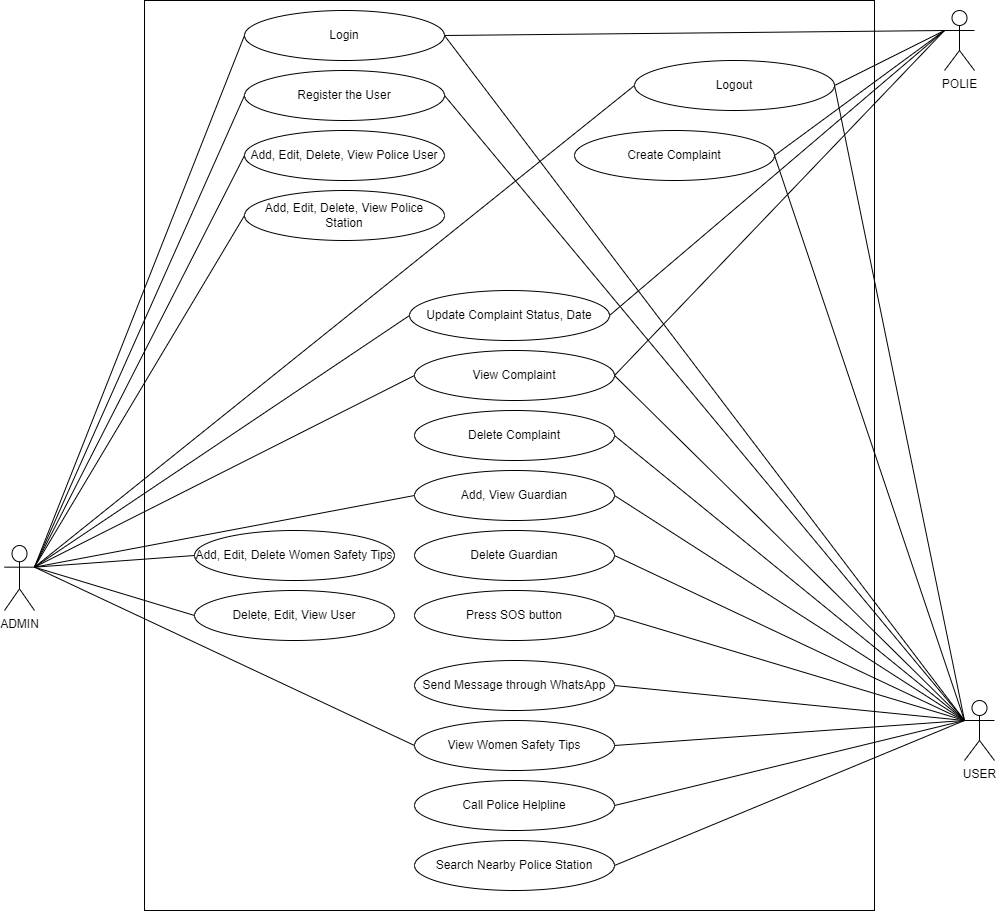

The diagram above was exported from draw.io. Its source (the exported page's mxGraphModel, read from the mxfile embedded in the PNG):
<mxGraphModel dx="1313" dy="686" grid="1" gridSize="10" guides="1" tooltips="1" connect="1" arrows="1" fold="1" page="1" pageScale="1" pageWidth="827" pageHeight="1169" math="0" shadow="0">
  <root>
    <mxCell id="0" />
    <mxCell id="1" parent="0" />
    <mxCell id="18F6FYKzS7y8V1HaqvBQ-91" value="" style="rounded=0;whiteSpace=wrap;html=1;" parent="1" vertex="1">
      <mxGeometry x="220" y="40" width="730" height="910" as="geometry" />
    </mxCell>
    <mxCell id="18F6FYKzS7y8V1HaqvBQ-1" value="Register the User" style="ellipse;whiteSpace=wrap;html=1;" parent="1" vertex="1">
      <mxGeometry x="320" y="110" width="200" height="50" as="geometry" />
    </mxCell>
    <mxCell id="18F6FYKzS7y8V1HaqvBQ-2" value="Login" style="ellipse;whiteSpace=wrap;html=1;" parent="1" vertex="1">
      <mxGeometry x="320" y="50" width="200" height="50" as="geometry" />
    </mxCell>
    <mxCell id="18F6FYKzS7y8V1HaqvBQ-3" value="Add, Edit, Delete, View Police User" style="ellipse;whiteSpace=wrap;html=1;" parent="1" vertex="1">
      <mxGeometry x="320" y="170" width="200" height="50" as="geometry" />
    </mxCell>
    <mxCell id="18F6FYKzS7y8V1HaqvBQ-5" value="Add, Edit, Delete, View Police Station" style="ellipse;whiteSpace=wrap;html=1;" parent="1" vertex="1">
      <mxGeometry x="320" y="230" width="200" height="50" as="geometry" />
    </mxCell>
    <mxCell id="18F6FYKzS7y8V1HaqvBQ-11" value="Create Complaint" style="ellipse;whiteSpace=wrap;html=1;" parent="1" vertex="1">
      <mxGeometry x="650" y="170" width="200" height="50" as="geometry" />
    </mxCell>
    <mxCell id="18F6FYKzS7y8V1HaqvBQ-12" value="Update Complaint Status, Date" style="ellipse;whiteSpace=wrap;html=1;" parent="1" vertex="1">
      <mxGeometry x="485" y="330" width="200" height="50" as="geometry" />
    </mxCell>
    <mxCell id="18F6FYKzS7y8V1HaqvBQ-14" value="Delete Complaint" style="ellipse;whiteSpace=wrap;html=1;" parent="1" vertex="1">
      <mxGeometry x="490" y="450" width="200" height="50" as="geometry" />
    </mxCell>
    <mxCell id="18F6FYKzS7y8V1HaqvBQ-15" value="View Complaint" style="ellipse;whiteSpace=wrap;html=1;" parent="1" vertex="1">
      <mxGeometry x="490" y="390" width="200" height="50" as="geometry" />
    </mxCell>
    <mxCell id="18F6FYKzS7y8V1HaqvBQ-27" value="Delete Guardian" style="ellipse;whiteSpace=wrap;html=1;" parent="1" vertex="1">
      <mxGeometry x="490" y="570" width="200" height="50" as="geometry" />
    </mxCell>
    <mxCell id="18F6FYKzS7y8V1HaqvBQ-29" value="Add, View Guardian" style="ellipse;whiteSpace=wrap;html=1;" parent="1" vertex="1">
      <mxGeometry x="490" y="510" width="200" height="50" as="geometry" />
    </mxCell>
    <mxCell id="18F6FYKzS7y8V1HaqvBQ-30" value="Send Message through WhatsApp" style="ellipse;whiteSpace=wrap;html=1;" parent="1" vertex="1">
      <mxGeometry x="490" y="700" width="200" height="50" as="geometry" />
    </mxCell>
    <mxCell id="18F6FYKzS7y8V1HaqvBQ-31" value="Call Police Helpline" style="ellipse;whiteSpace=wrap;html=1;" parent="1" vertex="1">
      <mxGeometry x="490" y="820" width="200" height="50" as="geometry" />
    </mxCell>
    <mxCell id="18F6FYKzS7y8V1HaqvBQ-32" value="Search Nearby Police Station" style="ellipse;whiteSpace=wrap;html=1;" parent="1" vertex="1">
      <mxGeometry x="490" y="880" width="200" height="50" as="geometry" />
    </mxCell>
    <mxCell id="18F6FYKzS7y8V1HaqvBQ-33" value="Press SOS button" style="ellipse;whiteSpace=wrap;html=1;" parent="1" vertex="1">
      <mxGeometry x="490" y="630" width="200" height="50" as="geometry" />
    </mxCell>
    <mxCell id="18F6FYKzS7y8V1HaqvBQ-39" value="ADMIN" style="shape=umlActor;verticalLabelPosition=bottom;verticalAlign=top;html=1;outlineConnect=0;" parent="1" vertex="1">
      <mxGeometry x="80" y="585" width="30" height="65" as="geometry" />
    </mxCell>
    <mxCell id="18F6FYKzS7y8V1HaqvBQ-40" value="POLIE" style="shape=umlActor;verticalLabelPosition=bottom;verticalAlign=top;html=1;outlineConnect=0;" parent="1" vertex="1">
      <mxGeometry x="1020" y="50" width="30" height="60" as="geometry" />
    </mxCell>
    <mxCell id="18F6FYKzS7y8V1HaqvBQ-41" value="USER" style="shape=umlActor;verticalLabelPosition=bottom;verticalAlign=top;html=1;outlineConnect=0;" parent="1" vertex="1">
      <mxGeometry x="1040" y="740" width="30" height="60" as="geometry" />
    </mxCell>
    <mxCell id="18F6FYKzS7y8V1HaqvBQ-44" value="" style="endArrow=none;html=1;rounded=0;exitX=1;exitY=0.3333333333333333;exitDx=0;exitDy=0;exitPerimeter=0;entryX=0;entryY=0.5;entryDx=0;entryDy=0;" parent="1" source="18F6FYKzS7y8V1HaqvBQ-39" target="18F6FYKzS7y8V1HaqvBQ-1" edge="1">
      <mxGeometry width="50" height="50" relative="1" as="geometry">
        <mxPoint x="190" y="390" as="sourcePoint" />
        <mxPoint x="240" y="340" as="targetPoint" />
      </mxGeometry>
    </mxCell>
    <mxCell id="18F6FYKzS7y8V1HaqvBQ-46" value="" style="endArrow=none;html=1;rounded=0;exitX=1;exitY=0.3333333333333333;exitDx=0;exitDy=0;exitPerimeter=0;entryX=0;entryY=0.5;entryDx=0;entryDy=0;" parent="1" source="18F6FYKzS7y8V1HaqvBQ-39" target="18F6FYKzS7y8V1HaqvBQ-2" edge="1">
      <mxGeometry width="50" height="50" relative="1" as="geometry">
        <mxPoint x="290" y="410" as="sourcePoint" />
        <mxPoint x="340" y="360" as="targetPoint" />
      </mxGeometry>
    </mxCell>
    <mxCell id="18F6FYKzS7y8V1HaqvBQ-47" value="" style="endArrow=none;html=1;rounded=0;exitX=1;exitY=0.3333333333333333;exitDx=0;exitDy=0;exitPerimeter=0;entryX=0;entryY=0.5;entryDx=0;entryDy=0;" parent="1" source="18F6FYKzS7y8V1HaqvBQ-39" target="18F6FYKzS7y8V1HaqvBQ-3" edge="1">
      <mxGeometry width="50" height="50" relative="1" as="geometry">
        <mxPoint x="290" y="410" as="sourcePoint" />
        <mxPoint x="340" y="360" as="targetPoint" />
      </mxGeometry>
    </mxCell>
    <mxCell id="18F6FYKzS7y8V1HaqvBQ-49" value="" style="endArrow=none;html=1;rounded=0;exitX=1;exitY=0.3333333333333333;exitDx=0;exitDy=0;exitPerimeter=0;entryX=0;entryY=0.5;entryDx=0;entryDy=0;" parent="1" source="18F6FYKzS7y8V1HaqvBQ-39" target="18F6FYKzS7y8V1HaqvBQ-5" edge="1">
      <mxGeometry width="50" height="50" relative="1" as="geometry">
        <mxPoint x="290" y="490" as="sourcePoint" />
        <mxPoint x="340" y="440" as="targetPoint" />
      </mxGeometry>
    </mxCell>
    <mxCell id="18F6FYKzS7y8V1HaqvBQ-56" value="" style="endArrow=none;html=1;rounded=0;exitX=1;exitY=0.3333333333333333;exitDx=0;exitDy=0;exitPerimeter=0;entryX=0;entryY=0.5;entryDx=0;entryDy=0;" parent="1" source="18F6FYKzS7y8V1HaqvBQ-39" target="18F6FYKzS7y8V1HaqvBQ-12" edge="1">
      <mxGeometry width="50" height="50" relative="1" as="geometry">
        <mxPoint x="290" y="770" as="sourcePoint" />
        <mxPoint x="340" y="720" as="targetPoint" />
      </mxGeometry>
    </mxCell>
    <mxCell id="18F6FYKzS7y8V1HaqvBQ-59" value="" style="endArrow=none;html=1;rounded=0;exitX=1;exitY=0.3333333333333333;exitDx=0;exitDy=0;exitPerimeter=0;entryX=0;entryY=0.5;entryDx=0;entryDy=0;" parent="1" source="18F6FYKzS7y8V1HaqvBQ-39" target="18F6FYKzS7y8V1HaqvBQ-15" edge="1">
      <mxGeometry width="50" height="50" relative="1" as="geometry">
        <mxPoint x="290" y="890" as="sourcePoint" />
        <mxPoint x="340" y="840" as="targetPoint" />
      </mxGeometry>
    </mxCell>
    <mxCell id="18F6FYKzS7y8V1HaqvBQ-60" value="Add, Edit, Delete Women Safety Tips" style="ellipse;whiteSpace=wrap;html=1;" parent="1" vertex="1">
      <mxGeometry x="270" y="570" width="200" height="50" as="geometry" />
    </mxCell>
    <mxCell id="18F6FYKzS7y8V1HaqvBQ-61" value="" style="endArrow=none;html=1;rounded=0;exitX=1;exitY=0.3333333333333333;exitDx=0;exitDy=0;exitPerimeter=0;entryX=0;entryY=0.5;entryDx=0;entryDy=0;" parent="1" source="18F6FYKzS7y8V1HaqvBQ-39" target="18F6FYKzS7y8V1HaqvBQ-60" edge="1">
      <mxGeometry width="50" height="50" relative="1" as="geometry">
        <mxPoint x="370" y="760" as="sourcePoint" />
        <mxPoint x="420" y="710" as="targetPoint" />
      </mxGeometry>
    </mxCell>
    <mxCell id="18F6FYKzS7y8V1HaqvBQ-62" value="View Women Safety Tips" style="ellipse;whiteSpace=wrap;html=1;" parent="1" vertex="1">
      <mxGeometry x="490" y="760" width="200" height="50" as="geometry" />
    </mxCell>
    <mxCell id="18F6FYKzS7y8V1HaqvBQ-63" value="" style="endArrow=none;html=1;rounded=0;exitX=1;exitY=0.3333333333333333;exitDx=0;exitDy=0;exitPerimeter=0;entryX=0;entryY=0.5;entryDx=0;entryDy=0;" parent="1" source="18F6FYKzS7y8V1HaqvBQ-39" target="18F6FYKzS7y8V1HaqvBQ-62" edge="1">
      <mxGeometry width="50" height="50" relative="1" as="geometry">
        <mxPoint x="370" y="870" as="sourcePoint" />
        <mxPoint x="420" y="820" as="targetPoint" />
      </mxGeometry>
    </mxCell>
    <mxCell id="18F6FYKzS7y8V1HaqvBQ-64" value="Delete, Edit, View User" style="ellipse;whiteSpace=wrap;html=1;" parent="1" vertex="1">
      <mxGeometry x="270" y="630" width="200" height="50" as="geometry" />
    </mxCell>
    <mxCell id="18F6FYKzS7y8V1HaqvBQ-65" value="" style="endArrow=none;html=1;rounded=0;exitX=1;exitY=0.3333333333333333;exitDx=0;exitDy=0;exitPerimeter=0;entryX=0;entryY=0.5;entryDx=0;entryDy=0;" parent="1" source="18F6FYKzS7y8V1HaqvBQ-39" target="18F6FYKzS7y8V1HaqvBQ-64" edge="1">
      <mxGeometry width="50" height="50" relative="1" as="geometry">
        <mxPoint x="370" y="870" as="sourcePoint" />
        <mxPoint x="420" y="820" as="targetPoint" />
      </mxGeometry>
    </mxCell>
    <mxCell id="18F6FYKzS7y8V1HaqvBQ-68" value="" style="endArrow=none;html=1;rounded=0;entryX=0;entryY=0.3333333333333333;entryDx=0;entryDy=0;entryPerimeter=0;exitX=1;exitY=0.5;exitDx=0;exitDy=0;" parent="1" source="18F6FYKzS7y8V1HaqvBQ-12" edge="1">
      <mxGeometry width="50" height="50" relative="1" as="geometry">
        <mxPoint x="370" y="760" as="sourcePoint" />
        <mxPoint x="1020" y="70" as="targetPoint" />
      </mxGeometry>
    </mxCell>
    <mxCell id="18F6FYKzS7y8V1HaqvBQ-69" value="" style="endArrow=none;html=1;rounded=0;entryX=0;entryY=0.3333333333333333;entryDx=0;entryDy=0;entryPerimeter=0;exitX=1;exitY=0.5;exitDx=0;exitDy=0;" parent="1" source="18F6FYKzS7y8V1HaqvBQ-2" edge="1">
      <mxGeometry width="50" height="50" relative="1" as="geometry">
        <mxPoint x="370" y="380" as="sourcePoint" />
        <mxPoint x="1020" y="70" as="targetPoint" />
      </mxGeometry>
    </mxCell>
    <mxCell id="18F6FYKzS7y8V1HaqvBQ-71" value="" style="endArrow=none;html=1;rounded=0;entryX=0;entryY=0.3333333333333333;entryDx=0;entryDy=0;entryPerimeter=0;exitX=1;exitY=0.5;exitDx=0;exitDy=0;" parent="1" source="18F6FYKzS7y8V1HaqvBQ-1" target="18F6FYKzS7y8V1HaqvBQ-41" edge="1">
      <mxGeometry width="50" height="50" relative="1" as="geometry">
        <mxPoint x="370" y="800" as="sourcePoint" />
        <mxPoint x="420" y="750" as="targetPoint" />
      </mxGeometry>
    </mxCell>
    <mxCell id="18F6FYKzS7y8V1HaqvBQ-72" value="" style="endArrow=none;html=1;rounded=0;entryX=0;entryY=0.3333333333333333;entryDx=0;entryDy=0;entryPerimeter=0;exitX=1;exitY=0.5;exitDx=0;exitDy=0;" parent="1" source="18F6FYKzS7y8V1HaqvBQ-2" target="18F6FYKzS7y8V1HaqvBQ-41" edge="1">
      <mxGeometry width="50" height="50" relative="1" as="geometry">
        <mxPoint x="370" y="850" as="sourcePoint" />
        <mxPoint x="420" y="800" as="targetPoint" />
      </mxGeometry>
    </mxCell>
    <mxCell id="18F6FYKzS7y8V1HaqvBQ-73" value="" style="endArrow=none;html=1;rounded=0;entryX=0;entryY=0.3333333333333333;entryDx=0;entryDy=0;entryPerimeter=0;exitX=1;exitY=0.5;exitDx=0;exitDy=0;" parent="1" source="18F6FYKzS7y8V1HaqvBQ-11" target="18F6FYKzS7y8V1HaqvBQ-41" edge="1">
      <mxGeometry width="50" height="50" relative="1" as="geometry">
        <mxPoint x="370" y="700" as="sourcePoint" />
        <mxPoint x="420" y="650" as="targetPoint" />
      </mxGeometry>
    </mxCell>
    <mxCell id="18F6FYKzS7y8V1HaqvBQ-75" value="" style="endArrow=none;html=1;rounded=0;exitX=1;exitY=0.5;exitDx=0;exitDy=0;" parent="1" source="18F6FYKzS7y8V1HaqvBQ-29" edge="1">
      <mxGeometry width="50" height="50" relative="1" as="geometry">
        <mxPoint x="370" y="930" as="sourcePoint" />
        <mxPoint x="1040" y="760" as="targetPoint" />
      </mxGeometry>
    </mxCell>
    <mxCell id="18F6FYKzS7y8V1HaqvBQ-76" value="" style="endArrow=none;html=1;rounded=0;entryX=0;entryY=0.3333333333333333;entryDx=0;entryDy=0;entryPerimeter=0;exitX=1;exitY=0.5;exitDx=0;exitDy=0;" parent="1" source="18F6FYKzS7y8V1HaqvBQ-27" target="18F6FYKzS7y8V1HaqvBQ-41" edge="1">
      <mxGeometry width="50" height="50" relative="1" as="geometry">
        <mxPoint x="370" y="930" as="sourcePoint" />
        <mxPoint x="420" y="880" as="targetPoint" />
      </mxGeometry>
    </mxCell>
    <mxCell id="18F6FYKzS7y8V1HaqvBQ-78" value="" style="endArrow=none;html=1;rounded=0;entryX=0;entryY=0.3333333333333333;entryDx=0;entryDy=0;entryPerimeter=0;exitX=1;exitY=0.5;exitDx=0;exitDy=0;" parent="1" source="18F6FYKzS7y8V1HaqvBQ-33" target="18F6FYKzS7y8V1HaqvBQ-41" edge="1">
      <mxGeometry width="50" height="50" relative="1" as="geometry">
        <mxPoint x="370" y="930" as="sourcePoint" />
        <mxPoint x="420" y="880" as="targetPoint" />
      </mxGeometry>
    </mxCell>
    <mxCell id="18F6FYKzS7y8V1HaqvBQ-79" value="" style="endArrow=none;html=1;rounded=0;entryX=0;entryY=0.3333333333333333;entryDx=0;entryDy=0;entryPerimeter=0;exitX=1;exitY=0.5;exitDx=0;exitDy=0;" parent="1" source="18F6FYKzS7y8V1HaqvBQ-30" target="18F6FYKzS7y8V1HaqvBQ-41" edge="1">
      <mxGeometry width="50" height="50" relative="1" as="geometry">
        <mxPoint x="370" y="930" as="sourcePoint" />
        <mxPoint x="420" y="880" as="targetPoint" />
      </mxGeometry>
    </mxCell>
    <mxCell id="18F6FYKzS7y8V1HaqvBQ-80" value="" style="endArrow=none;html=1;rounded=0;entryX=0;entryY=0.3333333333333333;entryDx=0;entryDy=0;entryPerimeter=0;exitX=1;exitY=0.5;exitDx=0;exitDy=0;" parent="1" source="18F6FYKzS7y8V1HaqvBQ-31" target="18F6FYKzS7y8V1HaqvBQ-41" edge="1">
      <mxGeometry width="50" height="50" relative="1" as="geometry">
        <mxPoint x="370" y="930" as="sourcePoint" />
        <mxPoint x="420" y="880" as="targetPoint" />
      </mxGeometry>
    </mxCell>
    <mxCell id="18F6FYKzS7y8V1HaqvBQ-82" value="" style="endArrow=none;html=1;rounded=0;entryX=0;entryY=0.3333333333333333;entryDx=0;entryDy=0;entryPerimeter=0;exitX=1;exitY=0.5;exitDx=0;exitDy=0;" parent="1" source="18F6FYKzS7y8V1HaqvBQ-32" target="18F6FYKzS7y8V1HaqvBQ-41" edge="1">
      <mxGeometry width="50" height="50" relative="1" as="geometry">
        <mxPoint x="370" y="930" as="sourcePoint" />
        <mxPoint x="420" y="880" as="targetPoint" />
      </mxGeometry>
    </mxCell>
    <mxCell id="18F6FYKzS7y8V1HaqvBQ-86" value="Logout" style="ellipse;whiteSpace=wrap;html=1;" parent="1" vertex="1">
      <mxGeometry x="710" y="100" width="200" height="50" as="geometry" />
    </mxCell>
    <mxCell id="18F6FYKzS7y8V1HaqvBQ-87" value="" style="endArrow=none;html=1;rounded=0;exitX=1;exitY=0.5;exitDx=0;exitDy=0;entryX=0;entryY=0.3333333333333333;entryDx=0;entryDy=0;entryPerimeter=0;" parent="1" source="18F6FYKzS7y8V1HaqvBQ-86" target="18F6FYKzS7y8V1HaqvBQ-41" edge="1">
      <mxGeometry width="50" height="50" relative="1" as="geometry">
        <mxPoint x="370" y="1120" as="sourcePoint" />
        <mxPoint x="420" y="1070" as="targetPoint" />
      </mxGeometry>
    </mxCell>
    <mxCell id="18F6FYKzS7y8V1HaqvBQ-88" value="" style="endArrow=none;html=1;rounded=0;exitX=1;exitY=0.3333333333333333;exitDx=0;exitDy=0;exitPerimeter=0;entryX=0;entryY=0.5;entryDx=0;entryDy=0;" parent="1" source="18F6FYKzS7y8V1HaqvBQ-39" target="18F6FYKzS7y8V1HaqvBQ-86" edge="1">
      <mxGeometry width="50" height="50" relative="1" as="geometry">
        <mxPoint x="370" y="950" as="sourcePoint" />
        <mxPoint x="420" y="900" as="targetPoint" />
      </mxGeometry>
    </mxCell>
    <mxCell id="18F6FYKzS7y8V1HaqvBQ-90" value="" style="endArrow=none;html=1;rounded=0;entryX=0;entryY=0.3333333333333333;entryDx=0;entryDy=0;entryPerimeter=0;exitX=1;exitY=0.5;exitDx=0;exitDy=0;" parent="1" source="18F6FYKzS7y8V1HaqvBQ-86" edge="1">
      <mxGeometry width="50" height="50" relative="1" as="geometry">
        <mxPoint x="210" y="710" as="sourcePoint" />
        <mxPoint x="1020" y="70" as="targetPoint" />
      </mxGeometry>
    </mxCell>
    <mxCell id="WdQb6IixpkGezvqAJ04V-1" value="" style="endArrow=none;html=1;rounded=0;entryX=0;entryY=0.3333333333333333;entryDx=0;entryDy=0;entryPerimeter=0;exitX=1;exitY=0.5;exitDx=0;exitDy=0;" parent="1" source="18F6FYKzS7y8V1HaqvBQ-11" target="18F6FYKzS7y8V1HaqvBQ-40" edge="1">
      <mxGeometry width="50" height="50" relative="1" as="geometry">
        <mxPoint x="510" y="350" as="sourcePoint" />
        <mxPoint x="560" y="300" as="targetPoint" />
      </mxGeometry>
    </mxCell>
    <mxCell id="WdQb6IixpkGezvqAJ04V-2" value="" style="endArrow=none;html=1;rounded=0;entryX=0;entryY=0.3333333333333333;entryDx=0;entryDy=0;entryPerimeter=0;exitX=1;exitY=0.5;exitDx=0;exitDy=0;" parent="1" source="18F6FYKzS7y8V1HaqvBQ-14" target="18F6FYKzS7y8V1HaqvBQ-41" edge="1">
      <mxGeometry width="50" height="50" relative="1" as="geometry">
        <mxPoint x="510" y="780" as="sourcePoint" />
        <mxPoint x="560" y="730" as="targetPoint" />
      </mxGeometry>
    </mxCell>
    <mxCell id="WdQb6IixpkGezvqAJ04V-3" value="" style="endArrow=none;html=1;rounded=0;entryX=0;entryY=0.3333333333333333;entryDx=0;entryDy=0;entryPerimeter=0;exitX=1;exitY=0.5;exitDx=0;exitDy=0;" parent="1" source="18F6FYKzS7y8V1HaqvBQ-15" target="18F6FYKzS7y8V1HaqvBQ-41" edge="1">
      <mxGeometry width="50" height="50" relative="1" as="geometry">
        <mxPoint x="510" y="760" as="sourcePoint" />
        <mxPoint x="560" y="710" as="targetPoint" />
      </mxGeometry>
    </mxCell>
    <mxCell id="WdQb6IixpkGezvqAJ04V-4" value="" style="endArrow=none;html=1;rounded=0;exitX=1;exitY=0.5;exitDx=0;exitDy=0;entryX=0;entryY=0.3333333333333333;entryDx=0;entryDy=0;entryPerimeter=0;" parent="1" source="18F6FYKzS7y8V1HaqvBQ-15" target="18F6FYKzS7y8V1HaqvBQ-40" edge="1">
      <mxGeometry width="50" height="50" relative="1" as="geometry">
        <mxPoint x="510" y="580" as="sourcePoint" />
        <mxPoint x="560" y="530" as="targetPoint" />
      </mxGeometry>
    </mxCell>
    <mxCell id="ny1ZFEL-SgweQpxbLTes-1" value="" style="endArrow=none;html=1;rounded=0;exitX=1;exitY=0.3333333333333333;exitDx=0;exitDy=0;exitPerimeter=0;entryX=0;entryY=0.5;entryDx=0;entryDy=0;" edge="1" parent="1" source="18F6FYKzS7y8V1HaqvBQ-39" target="18F6FYKzS7y8V1HaqvBQ-29">
      <mxGeometry width="50" height="50" relative="1" as="geometry">
        <mxPoint x="510" y="630" as="sourcePoint" />
        <mxPoint x="560" y="580" as="targetPoint" />
      </mxGeometry>
    </mxCell>
    <mxCell id="ny1ZFEL-SgweQpxbLTes-2" value="" style="endArrow=none;html=1;rounded=0;entryX=0;entryY=0.3333333333333333;entryDx=0;entryDy=0;entryPerimeter=0;exitX=1;exitY=0.5;exitDx=0;exitDy=0;" edge="1" parent="1" source="18F6FYKzS7y8V1HaqvBQ-62" target="18F6FYKzS7y8V1HaqvBQ-41">
      <mxGeometry width="50" height="50" relative="1" as="geometry">
        <mxPoint x="510" y="690" as="sourcePoint" />
        <mxPoint x="560" y="640" as="targetPoint" />
      </mxGeometry>
    </mxCell>
  </root>
</mxGraphModel>